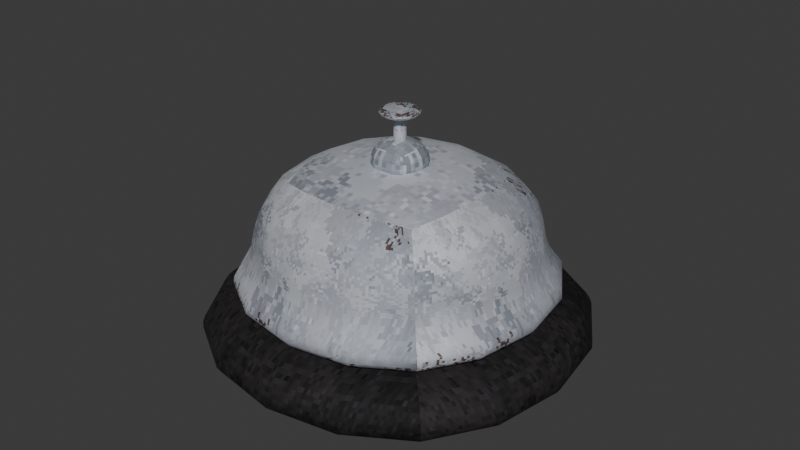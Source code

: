# Source: Bell.blend  (saved by Blender 4.0.36; exported with 4.5.12 LTS)
import bpy
from mathutils import Matrix  # noqa: F401  (used for matrix-valued properties, if any)

bpy.ops.wm.read_factory_settings(use_empty=True)
scene = bpy.context.scene
scene.name = 'Scene'

# ---- collections
col_collection = bpy.data.collections.new('Collection'); scene.collection.children.link(col_collection)

# ---- images (referenced by path relative to the original .blend; pixels are not part of the script)
import os
ASSET_DIR = os.environ.get("B2B_ASSET_DIR", "")  # directory of the original .blend (textures are referenced by path, not embedded)
HERE = os.path.dirname(os.path.abspath(__file__))  # packed textures are extracted next to this script under _unpacked/

def load_image(name, relpath, width, height, colorspace="sRGB"):
    """Load a texture the original file referenced (path relative to the .blend, or extracted next to this script)."""
    p = next((c for c in (os.path.join(HERE, relpath), os.path.join(ASSET_DIR, relpath)) if relpath and os.path.exists(c)), "")
    if p:
        img = bpy.data.images.load(p, check_existing=True)
        img.name = name
    else:  # same state as the original file: an image datablock whose file is absent (Cycles renders it pink)
        img = bpy.data.images.new(name, width, height)
        img.source = "FILE"
        img.filepath = "//" + (relpath or name)
    img.colorspace_settings.name = colorspace
    return img
img_bell = load_image('bell', '_unpacked/bell.68fb86a5.png', 100, 100, 'sRGB')

# ---- materials (node trees are filled in below, after node groups)
mat_x = bpy.data.materials.new('材质')
mat_x.use_transparent_shadow = False
mat_001 = bpy.data.materials.new('材质.001')
mat_001.use_transparent_shadow = False

# ---- material node trees
mat_x.use_nodes = True; mat_x.node_tree.nodes.clear()
_N = mat_x.node_tree.nodes; _L = mat_x.node_tree.links
n0 = _N.new('ShaderNodeBsdfPrincipled'); n0.name = '原理化BSDF'; n0.location = (10, 300)
n0.inputs[1].default_value = 0.4684
n0.inputs[2].default_value = 0.7722
n0.inputs[3].default_value = 1.45
n1 = _N.new('ShaderNodeOutputMaterial'); n1.name = '材质输出'; n1.location = (300, 300)
n2 = _N.new('ShaderNodeTexImage'); n2.name = '图像纹理'; n2.location = (-280, 271)
n2.image = img_bell
n2.interpolation = 'Closest'
_L.new(n0.outputs[0], n1.inputs[0])
_L.new(n2.outputs[0], n0.inputs[0])
n1.is_active_output = True
mat_001.use_nodes = True; mat_001.node_tree.nodes.clear()
_N = mat_001.node_tree.nodes; _L = mat_001.node_tree.links
n0 = _N.new('ShaderNodeBsdfPrincipled'); n0.name = '原理化BSDF'; n0.location = (10, 300)
n0.inputs[3].default_value = 1.45
n1 = _N.new('ShaderNodeOutputMaterial'); n1.name = '材质输出'; n1.location = (300, 300)
_L.new(n0.outputs[0], n1.inputs[0])
n1.is_active_output = True

# ---- world
world_world = bpy.data.worlds.new('World'); scene.world = world_world
world_world.use_nodes = True; world_world.node_tree.nodes.clear()
_N = world_world.node_tree.nodes; _L = world_world.node_tree.links
n0 = _N.new('ShaderNodeOutputWorld'); n0.name = 'World Output'; n0.location = (300, 300)
n1 = _N.new('ShaderNodeBackground'); n1.name = 'Background'; n1.location = (10, 300)
n1.inputs[0].default_value = (0.05088, 0.05088, 0.05088, 1.0)
_L.new(n1.outputs[0], n0.inputs[0])
n0.is_active_output = True
world_world.color = (0.05088, 0.05088, 0.05088)
world_world.use_sun_shadow = False
world_world.sun_shadow_jitter_overblur = 0.0

# ---- meshes
me_x = bpy.data.meshes.new('立方体')
me_x.from_pydata([(-0.8195, -0.8195, -0.001928), (-0.785, -0.785, 0.3583), (-0.8195, 0.8195, -0.001928), (-0.785, 0.785, 0.3583), (0.8195, -0.8195, -0.001928), (0.785, -0.785, 0.3583), (0.8195, 0.8195, -0.001928), (0.785, 0.785, 0.3583), (-0.9573, -0.9573, 0.06953), (-0.9573, 0.9573, 0.06953), (0.9573, 0.9573, 0.06953), (0.9573, -0.9573, 0.06953), (-0.8712, -0.8712, 0.2139), (-0.8712, 0.8712, 0.2139), (0.8712, 0.8712, 0.2139), (0.8712, -0.8712, 0.2139), (-0.5431, -0.5431, 0.2861), (-0.5431, 0.5431, 0.2861), (0.5431, 0.5431, 0.2861), (0.5431, -0.5431, 0.2861), (-0.7617, -0.7617, 0.1836), (-0.6589, -0.6589, 0.8848), (-0.7617, 0.7617, 0.1836), (-0.6589, 0.6589, 0.8848), (0.7617, -0.7617, 0.1836), (0.6589, -0.6589, 0.8848), (0.7617, 0.7617, 0.1836), (0.6589, 0.6589, 0.8848), (-0.7875, -0.7875, 0.3531), (-0.7875, 0.7875, 0.3531), (0.7875, 0.7875, 0.3531), (0.7875, -0.7875, 0.3531), (-0.6497, -0.6497, 0.3997), (-0.6497, 0.6497, 0.3997), (0.6497, 0.6497, 0.3997), (0.6497, -0.6497, 0.3997), (-0.1461, -0.1461, 0.739), (-0.1461, -0.1461, 0.9657), (-0.1461, 0.1461, 0.739), (-0.1461, 0.1461, 0.9657), (0.1461, -0.1461, 0.739), (0.1461, -0.1461, 0.9657), (0.1461, 0.1461, 0.739), (0.1461, 0.1461, 0.9657), (-0.0286, -0.0286, 0.8898), (-0.0286, -0.0286, 1.072), (-0.0286, 0.0286, 0.8898), (-0.0286, 0.0286, 1.072), (0.0286, -0.0286, 0.8898), (0.0286, -0.0286, 1.072), (0.0286, 0.0286, 0.8898), (0.0286, 0.0286, 1.072), (-0.0286, -0.0286, 0.9265), (-0.0286, 0.0286, 0.9265), (0.0286, 0.0286, 0.9265), (0.0286, -0.0286, 0.9265), (-0.0286, -0.0286, 1.05), (-0.0286, 0.0286, 1.05), (0.0286, 0.0286, 1.05), (0.0286, -0.0286, 1.05), (-0.1017, -0.1017, 1.036), (-0.1017, -0.1017, 1.095), (-0.1017, 0.1017, 1.036), (-0.1017, 0.1017, 1.095), (0.1017, -0.1017, 1.036), (0.1017, -0.1017, 1.095), (0.1017, 0.1017, 1.036), (0.1017, 0.1017, 1.095), (-0.7071, 0.7071, 0.25), (0.7071, 0.7071, 0.25), (0.7071, -0.7071, 0.25), (-0.7071, -0.7071, 0.25)], [], [(16, 1, 3, 17), (17, 3, 7, 18), (18, 7, 5, 19), (19, 5, 1, 16), (2, 6, 4, 0), (7, 3, 1, 5), (4, 11, 8, 0), (6, 10, 11, 4), (2, 9, 10, 6), (0, 8, 9, 2), (11, 15, 12, 8), (10, 14, 15, 11), (9, 13, 14, 10), (8, 12, 13, 9), (70, 19, 16, 71), (69, 18, 19, 70), (68, 17, 18, 69), (71, 16, 17, 68), (32, 21, 23, 33), (33, 23, 27, 34), (34, 27, 25, 35), (35, 25, 21, 32), (22, 26, 24, 20), (27, 23, 21, 25), (24, 31, 28, 20), (26, 30, 31, 24), (22, 29, 30, 26), (20, 28, 29, 22), (31, 35, 32, 28), (30, 34, 35, 31), (29, 33, 34, 30), (28, 32, 33, 29), (36, 37, 39, 38), (38, 39, 43, 42), (42, 43, 41, 40), (40, 41, 37, 36), (38, 42, 40, 36), (43, 39, 37, 41), (56, 45, 47, 57), (57, 47, 51, 58), (58, 51, 49, 59), (59, 49, 45, 56), (46, 50, 48, 44), (51, 47, 45, 49), (48, 55, 52, 44), (50, 54, 55, 48), (46, 53, 54, 50), (44, 52, 53, 46), (55, 59, 56, 52), (54, 58, 59, 55), (53, 57, 58, 54), (52, 56, 57, 53), (60, 61, 63, 62), (62, 63, 67, 66), (66, 67, 65, 64), (64, 65, 61, 60), (62, 66, 64, 60), (67, 63, 61, 65), (12, 71, 68, 13), (13, 68, 69, 14), (14, 69, 70, 15), (15, 70, 71, 12)])
me_x.polygons.foreach_set('use_smooth', [1, 1, 1, 1, 1, 1, 1, 1, 1, 1, 1, 1, 1, 1, 1, 1, 1, 1, 1, 1, 1, 1, 1, 1, 1, 1, 1, 1, 1, 1, 1, 1, 0, 0, 0, 0, 0, 0, 0, 0, 0, 0, 0, 0, 0, 0, 0, 0, 0, 0, 0, 0, 0, 0, 0, 0, 0, 0, 1, 1, 1, 1])
_uv = me_x.uv_layers.new(name='UV 贴图')
_uv.uv.foreach_set('vector', [0.2284, 0.2426, 0.1075, 0.2571, 0.8925, 0.2571, 0.7716, 0.2426, 0.2284, 0.2426, 0.1075, 0.2571, 0.8925, 0.2571, 0.7716, 0.2426, 0.7716, 0.2426, 0.8925, 0.2571, 0.1075, 0.2571, 0.2284, 0.2426, 0.7716, 0.2426, 0.8925, 0.2571, 0.1075, 0.2571, 0.2284, 0.2426, 0.1476, 0.5226, 0.3524, 0.5226, 0.3524, 0.7274, 0.1476, 0.7274, 0.625, 0.5, 0.875, 0.5, 0.875, 0.75, 0.625, 0.75, 0.9097, 0.0843, 0.9787, 0.1127, 0.02133, 0.1127, 0.09027, 0.0843, 0.9097, 0.0843, 0.9787, 0.1127, 0.02133, 0.1127, 0.09027, 0.0843, 0.09027, 0.0843, 0.02133, 0.1127, 0.9787, 0.1127, 0.9097, 0.0843, 0.09027, 0.0843, 0.02133, 0.1127, 0.9787, 0.1127, 0.9097, 0.0843, 0.9787, 0.1127, 0.9356, 0.1849, 0.06442, 0.1849, 0.02133, 0.1127, 0.9787, 0.1127, 0.9356, 0.1849, 0.06442, 0.1849, 0.02133, 0.1127, 0.02133, 0.1127, 0.06442, 0.1849, 0.9356, 0.1849, 0.9787, 0.1127, 0.02133, 0.1127, 0.06442, 0.1849, 0.9356, 0.1849, 0.9787, 0.1127, 0.8536, 0.2416, 0.7716, 0.2983, 0.2284, 0.2983, 0.1464, 0.2416, 0.8536, 0.2416, 0.7716, 0.2983, 0.2284, 0.2983, 0.1464, 0.2416, 0.1464, 0.2416, 0.2284, 0.2983, 0.7716, 0.2983, 0.8536, 0.2416, 0.1464, 0.2416, 0.2284, 0.2983, 0.7716, 0.2983, 0.8536, 0.2416, 0.1032, 0.5374, 0.09753, 0.8862, 0.9075, 0.8862, 0.9018, 0.5374, 0.1032, 0.5374, 0.09753, 0.8862, 0.9075, 0.8862, 0.9018, 0.5374, 0.9018, 0.5374, 0.9075, 0.8862, 0.09753, 0.8862, 0.1032, 0.5374, 0.9018, 0.5374, 0.9075, 0.8862, 0.09753, 0.8862, 0.1032, 0.5374, 0.1676, 0.9574, 0.7574, 0.9574, 0.7574, 0.3676, 0.1676, 0.3676, 0.6406, 0.8406, 0.2844, 0.8406, 0.2844, 0.4844, 0.6406, 0.4844, 0.9706, 0.3414, 0.9865, 0.4816, 0.01853, 0.4816, 0.0344, 0.3414, 0.9706, 0.3414, 0.9865, 0.4816, 0.01853, 0.4816, 0.0344, 0.3414, 0.0344, 0.3414, 0.01853, 0.4816, 0.9865, 0.4816, 0.9706, 0.3414, 0.0344, 0.3414, 0.01853, 0.4816, 0.9865, 0.4816, 0.9706, 0.3414, 0.9865, 0.4708, 0.9018, 0.5427, 0.1032, 0.5427, 0.01853, 0.4708, 0.9865, 0.4708, 0.9018, 0.5427, 0.1032, 0.5427, 0.01853, 0.4708, 0.01853, 0.4708, 0.1032, 0.5427, 0.9018, 0.5427, 0.9865, 0.4708, 0.01853, 0.4708, 0.1032, 0.5427, 0.9018, 0.5427, 0.9865, 0.4708, 0.0523, 0.6402, 0.0523, 0.713, 0.1461, 0.713, 0.1461, 0.6402, 0.0523, 0.6402, 0.0523, 0.713, 0.1461, 0.713, 0.1461, 0.6402, 0.1461, 0.6402, 0.1461, 0.713, 0.0523, 0.713, 0.0523, 0.6402, 0.1461, 0.6402, 0.1461, 0.713, 0.0523, 0.713, 0.0523, 0.6402, 0.0523, 0.7235, 0.1461, 0.7235, 0.1461, 0.6297, 0.0523, 0.6297, 0.1461, 0.7235, 0.0523, 0.7235, 0.0523, 0.6297, 0.1461, 0.6297, 0.4904, 0.6994, 0.4904, 0.7196, 0.5334, 0.7196, 0.5334, 0.6994, 0.4904, 0.6994, 0.4904, 0.7196, 0.5334, 0.7196, 0.5334, 0.6994, 0.5334, 0.6994, 0.5334, 0.7196, 0.4904, 0.7196, 0.4904, 0.6994, 0.5334, 0.6994, 0.5334, 0.7196, 0.4904, 0.7196, 0.4904, 0.6994, 0.4904, 0.7235, 0.5334, 0.7235, 0.5334, 0.5547, 0.4904, 0.5547, 0.5334, 0.7235, 0.4904, 0.7235, 0.4904, 0.5547, 0.5334, 0.5547, 0.5334, 0.5508, 0.5334, 0.5847, 0.4904, 0.5847, 0.4904, 0.5508, 0.5334, 0.5508, 0.5334, 0.5847, 0.4904, 0.5847, 0.4904, 0.5508, 0.4904, 0.5508, 0.4904, 0.5847, 0.5334, 0.5847, 0.5334, 0.5508, 0.4904, 0.5508, 0.4904, 0.5847, 0.5334, 0.5847, 0.5334, 0.5508, 0.5334, 0.5847, 0.5334, 0.6994, 0.4904, 0.6994, 0.4904, 0.5847, 0.5334, 0.5847, 0.5334, 0.6994, 0.4904, 0.6994, 0.4904, 0.5847, 0.4904, 0.5847, 0.4904, 0.6994, 0.5334, 0.6994, 0.5334, 0.5847, 0.4904, 0.5847, 0.4904, 0.6994, 0.5334, 0.6994, 0.5334, 0.5847, 0.5664, 0.8085, 0.5664, 0.9574, 0.7154, 0.9574, 0.7154, 0.8085, 0.5664, 0.8085, 0.5664, 0.9574, 0.7154, 0.9574, 0.7154, 0.8085, 0.7154, 0.8085, 0.7154, 0.9574, 0.5664, 0.9574, 0.5664, 0.8085, 0.7154, 0.8085, 0.7154, 0.9574, 0.5664, 0.9574, 0.5664, 0.8085, 0.5664, 0.9574, 0.7154, 0.9574, 0.7154, 0.8085, 0.5664, 0.8085, 0.7154, 0.9574, 0.5664, 0.9574, 0.5664, 0.8085, 0.7154, 0.8085, 0.06442, 0.1849, 0.1464, 0.2416, 0.8536, 0.2416, 0.9356, 0.1849, 0.06442, 0.1849, 0.1464, 0.2416, 0.8536, 0.2416, 0.9356, 0.1849, 0.9356, 0.1849, 0.8536, 0.2416, 0.1464, 0.2416, 0.06442, 0.1849, 0.9356, 0.1849, 0.8536, 0.2416, 0.1464, 0.2416, 0.06442, 0.1849])
me_x.materials.append(mat_x)
me_x.materials.append(mat_001)
me_x.update()

# ---- objects
ob_bell = bpy.data.objects.new('Bell', me_x)

# ---- transforms, parenting, visibility, modifiers, constraints
ob_bell.location = (0.0, 0.0, 0.0)
ob_bell.scale = (0.9732, 0.9732, 0.9732)
_m = ob_bell.modifiers.new('细分', 'SUBSURF')

# ---- collection membership
col_collection.objects.link(ob_bell)

# ---- scene / render settings (as saved in the file)
scene.frame_start = 1; scene.frame_end = 250; scene.frame_set(15)
scene.render.engine = 'BLENDER_EEVEE_NEXT'
scene.cycles.sampling_pattern = 'TABULATED_SOBOL'
bpy.context.view_layer.update()

# ---- added for rendering (the .blend has no active camera and no usable light): camera, sun
cam_auto = bpy.data.cameras.new('AutoCamera')
cam_auto.lens = 50.0
cam_auto.sensor_width = 36.0
cam_auto.clip_end = 1000.0
ob_auto_camera = bpy.data.objects.new('AutoCamera', cam_auto)
scene.collection.objects.link(ob_auto_camera)
ob_auto_camera.location = (2.63063, -3.15676, 2.63629)
ob_auto_camera.rotation_euler = (1.09748, -7.21219e-08, 0.694738)
scene.camera = ob_auto_camera
light_auto_sun = bpy.data.lights.new('AutoSun', 'SUN')
light_auto_sun.energy = 3.0
light_auto_sun.angle = 0.0523599
ob_auto_sun = bpy.data.objects.new('AutoSun', light_auto_sun)
scene.collection.objects.link(ob_auto_sun)
ob_auto_sun.rotation_euler = (0.872665, 0.174533, 0.523599)
bpy.context.view_layer.update()

